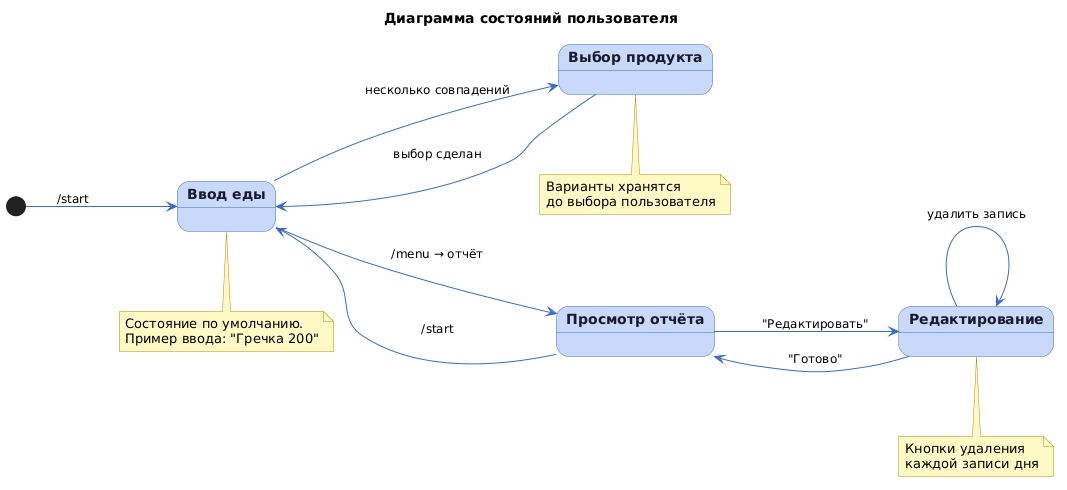

The diagram above was rendered by PlantUML. Its source (embedded in the PNG):
@startuml
skinparam StateBackgroundColor #C8D8F8
skinparam StateBorderColor #3A6BC4
skinparam StateFontColor #1A1A2E
skinparam StateFontSize 14
skinparam StateFontStyle bold
skinparam ArrowColor #3A6BC4
skinparam ArrowFontSize 12
skinparam StateStartColor #3A6BC4
skinparam StateEndColor #C0392B
skinparam NoteBackgroundColor #FFF9C4
skinparam NoteBorderColor #B8860B
skinparam Nodesep 80
skinparam Ranksep 60

left to right direction

title Диаграмма состояний пользователя

[*] --> ВводЕды : /start

state "Ввод еды" as ВводЕды
state "Выбор продукта" as ВыборПродукта
state "Просмотр отчёта" as Отчёт
state "Редактирование" as Редактирование

ВводЕды --> ВыборПродукта : несколько совпадений
ВыборПродукта --> ВводЕды : выбор сделан

ВводЕды --> Отчёт : /menu → отчёт
Отчёт --> ВводЕды : /start

Отчёт --> Редактирование : "Редактировать"
Редактирование --> Отчёт : "Готово"
Редактирование --> Редактирование : удалить запись

note bottom of ВводЕды
  Состояние по умолчанию.
  Пример ввода: "Гречка 200"
end note

note bottom of ВыборПродукта
  Варианты хранятся
  до выбора пользователя
end note

note bottom of Редактирование
  Кнопки удаления
  каждой записи дня
end note
@enduml